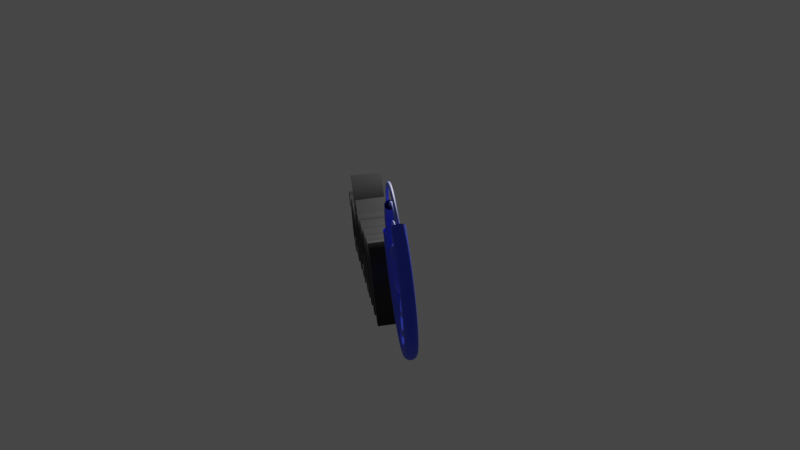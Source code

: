 # Source: mathoslogo.blend  (saved by Blender 3.0.42; exported with 4.5.12 LTS)
import bpy
from mathutils import Matrix  # noqa: F401  (used for matrix-valued properties, if any)

bpy.ops.wm.read_factory_settings(use_empty=True)
scene = bpy.context.scene
scene.name = 'Scene'

# ---- collections
col_collection = bpy.data.collections.new('Collection'); scene.collection.children.link(col_collection)

# ---- materials (node trees are filled in below, after node groups)
mat_material_005 = bpy.data.materials.new('Material.005')
mat_material_005.use_transparent_shadow = False
mat_material_004 = bpy.data.materials.new('Material.004')
mat_material_004.use_transparent_shadow = False
mat_material_003 = bpy.data.materials.new('Material.003')
mat_material_003.use_transparent_shadow = False
mat_material_002 = bpy.data.materials.new('Material.002')
mat_material_002.use_transparent_shadow = False
mat_material_001 = bpy.data.materials.new('Material.001')
mat_material_001.use_transparent_shadow = False
mat_material_007 = bpy.data.materials.new('Material.007')
mat_material_007.use_transparent_shadow = False
mat_material_008 = bpy.data.materials.new('Material.008')
mat_material_008.use_transparent_shadow = False
mat_material_009 = bpy.data.materials.new('Material.009')
mat_material_009.use_transparent_shadow = False

# ---- material node trees
mat_material_005.use_nodes = True; mat_material_005.node_tree.nodes.clear()
_N = mat_material_005.node_tree.nodes; _L = mat_material_005.node_tree.links
n0 = _N.new('ShaderNodeBsdfPrincipled'); n0.name = 'Principled BSDF'; n0.location = (10, 300)
n0.distribution = 'GGX'
n0.subsurface_method = 'RANDOM_WALK_SKIN'
n0.inputs[0].default_value = (0.04092, 0.07819, 0.8388, 1.0)
n0.inputs[3].default_value = 1.45
n0.inputs[27].default_value = (0.0, 0.0, 0.0, 1.0)
n0.inputs[28].default_value = 1.0
n1 = _N.new('ShaderNodeOutputMaterial'); n1.name = 'Material Output'; n1.location = (300, 300)
_L.new(n0.outputs[0], n1.inputs[0])
n1.is_active_output = True
mat_material_004.use_nodes = True; mat_material_004.node_tree.nodes.clear()
_N = mat_material_004.node_tree.nodes; _L = mat_material_004.node_tree.links
n0 = _N.new('ShaderNodeBsdfPrincipled'); n0.name = 'Principled BSDF'; n0.location = (10, 300)
n0.distribution = 'GGX'
n0.subsurface_method = 'RANDOM_WALK_SKIN'
n0.inputs[0].default_value = (0.04092, 0.07819, 0.8388, 1.0)
n0.inputs[3].default_value = 1.45
n0.inputs[27].default_value = (0.0, 0.0, 0.0, 1.0)
n0.inputs[28].default_value = 1.0
n1 = _N.new('ShaderNodeOutputMaterial'); n1.name = 'Material Output'; n1.location = (300, 300)
_L.new(n0.outputs[0], n1.inputs[0])
n1.is_active_output = True
mat_material_003.use_nodes = True; mat_material_003.node_tree.nodes.clear()
_N = mat_material_003.node_tree.nodes; _L = mat_material_003.node_tree.links
n0 = _N.new('ShaderNodeBsdfPrincipled'); n0.name = 'Principled BSDF'; n0.location = (10, 300)
n0.distribution = 'GGX'
n0.subsurface_method = 'RANDOM_WALK_SKIN'
n0.inputs[0].default_value = (0.04092, 0.07819, 0.8388, 1.0)
n0.inputs[3].default_value = 1.45
n0.inputs[27].default_value = (0.0, 0.0, 0.0, 1.0)
n0.inputs[28].default_value = 1.0
n1 = _N.new('ShaderNodeOutputMaterial'); n1.name = 'Material Output'; n1.location = (300, 300)
_L.new(n0.outputs[0], n1.inputs[0])
n1.is_active_output = True
mat_material_002.use_nodes = True; mat_material_002.node_tree.nodes.clear()
_N = mat_material_002.node_tree.nodes; _L = mat_material_002.node_tree.links
n0 = _N.new('ShaderNodeBsdfPrincipled'); n0.name = 'Principled BSDF'; n0.location = (10, 300)
n0.distribution = 'GGX'
n0.subsurface_method = 'RANDOM_WALK_SKIN'
n0.inputs[0].default_value = (0.04092, 0.07819, 0.8388, 1.0)
n0.inputs[3].default_value = 1.45
n0.inputs[27].default_value = (0.0, 0.0, 0.0, 1.0)
n0.inputs[28].default_value = 1.0
n1 = _N.new('ShaderNodeOutputMaterial'); n1.name = 'Material Output'; n1.location = (300, 300)
_L.new(n0.outputs[0], n1.inputs[0])
n1.is_active_output = True
mat_material_001.use_nodes = True; mat_material_001.node_tree.nodes.clear()
_N = mat_material_001.node_tree.nodes; _L = mat_material_001.node_tree.links
n0 = _N.new('ShaderNodeBsdfPrincipled'); n0.name = 'Principled BSDF'; n0.location = (10, 300)
n0.distribution = 'GGX'
n0.subsurface_method = 'RANDOM_WALK_SKIN'
n0.inputs[0].default_value = (0.00637, 0.00637, 0.00637, 0.5)
n0.inputs[3].default_value = 1.45
n0.inputs[27].default_value = (0.0, 0.0, 0.0, 1.0)
n0.inputs[28].default_value = 1.0
n1 = _N.new('ShaderNodeOutputMaterial'); n1.name = 'Material Output'; n1.location = (300, 300)
_L.new(n0.outputs[0], n1.inputs[0])
n1.is_active_output = True
mat_material_007.use_nodes = True; mat_material_007.node_tree.nodes.clear()
_N = mat_material_007.node_tree.nodes; _L = mat_material_007.node_tree.links
n0 = _N.new('ShaderNodeBsdfPrincipled'); n0.name = 'Principled BSDF'; n0.location = (10, 300)
n0.distribution = 'GGX'
n0.subsurface_method = 'RANDOM_WALK_SKIN'
n0.inputs[0].default_value = (0.1878, 0.2346, 0.7682, 1.0)
n0.inputs[3].default_value = 1.45
n0.inputs[27].default_value = (0.0, 0.0, 0.0, 1.0)
n0.inputs[28].default_value = 1.0
n1 = _N.new('ShaderNodeOutputMaterial'); n1.name = 'Material Output'; n1.location = (300, 300)
_L.new(n0.outputs[0], n1.inputs[0])
n1.is_active_output = True
mat_material_008.use_nodes = True; mat_material_008.node_tree.nodes.clear()
_N = mat_material_008.node_tree.nodes; _L = mat_material_008.node_tree.links
n0 = _N.new('ShaderNodeBsdfPrincipled'); n0.name = 'Principled BSDF'; n0.location = (10, 300)
n0.distribution = 'GGX'
n0.subsurface_method = 'RANDOM_WALK_SKIN'
n0.inputs[0].default_value = (0.1878, 0.2346, 0.7682, 1.0)
n0.inputs[3].default_value = 1.45
n0.inputs[27].default_value = (0.0, 0.0, 0.0, 1.0)
n0.inputs[28].default_value = 1.0
n1 = _N.new('ShaderNodeOutputMaterial'); n1.name = 'Material Output'; n1.location = (300, 300)
_L.new(n0.outputs[0], n1.inputs[0])
n1.is_active_output = True
mat_material_009.use_nodes = True; mat_material_009.node_tree.nodes.clear()
_N = mat_material_009.node_tree.nodes; _L = mat_material_009.node_tree.links
n0 = _N.new('ShaderNodeBsdfPrincipled'); n0.name = 'Principled BSDF'; n0.location = (10, 300)
n0.distribution = 'GGX'
n0.subsurface_method = 'RANDOM_WALK_SKIN'
n0.inputs[0].default_value = (0.1878, 0.2346, 0.7682, 1.0)
n0.inputs[3].default_value = 1.45
n0.inputs[27].default_value = (0.0, 0.0, 0.0, 1.0)
n0.inputs[28].default_value = 1.0
n1 = _N.new('ShaderNodeOutputMaterial'); n1.name = 'Material Output'; n1.location = (300, 300)
_L.new(n0.outputs[0], n1.inputs[0])
n1.is_active_output = True

# ---- world
world_world = bpy.data.worlds.new('World'); scene.world = world_world
world_world.use_nodes = True; world_world.node_tree.nodes.clear()
_N = world_world.node_tree.nodes; _L = world_world.node_tree.links
n0 = _N.new('ShaderNodeOutputWorld'); n0.name = 'World Output'; n0.location = (300, 300)
n1 = _N.new('ShaderNodeBackground'); n1.name = 'Background'; n1.location = (10, 300)
n1.inputs[0].default_value = (0.05088, 0.05088, 0.05088, 1.0)
_L.new(n1.outputs[0], n0.inputs[0])
n0.is_active_output = True
world_world.color = (0.05088, 0.05088, 0.05088)
world_world.use_sun_shadow = False
world_world.sun_shadow_jitter_overblur = 0.0

# ---- cameras
cam_camera = bpy.data.cameras.new('Camera')
cam_camera.clip_end = 100.0
cam_camera.ortho_scale = 7.314

# ---- lights
light_light_001 = bpy.data.lights.new('Light.001', 'POINT')
light_light_001.transmission_factor = 0.0
light_light_001.energy = 1000.0
light_light_001.shadow_soft_size = 0.1
light_light_001.shadow_maximum_resolution = 0.006
light_light_001.use_absolute_resolution = True

# ---- meshes
me_circle_002 = bpy.data.meshes.new('Circle.002')
me_circle_002.from_pydata([(0.0, 0.61, 0.0), (-0.119, 0.5983, 0.0), (-0.2334, 0.5636, 0.0), (-0.3389, 0.5072, 0.0), (-0.4313, 0.4313, 0.0), (-0.5072, 0.3389, 0.0), (-0.5636, 0.2334, 0.0), (-0.5983, 0.119, 0.0), (-0.61, -2.666e-08, 0.0), (-0.5983, -0.119, 0.0), (-0.5636, -0.2334, 0.0), (-0.5072, -0.3389, 0.0), (-0.4313, -0.4313, 0.0), (-0.3389, -0.5072, 0.0), (-0.2334, -0.5636, 0.0), (-0.119, -0.5983, 0.0), (5.333e-08, -0.61, 0.0), (0.119, -0.5983, 0.0), (0.2334, -0.5636, 0.0), (0.3389, -0.5072, 0.0), (0.4313, -0.4313, 0.0), (0.5072, -0.3389, 0.0), (0.5636, -0.2334, 0.0), (0.5983, -0.119, 0.0), (0.61, 7.274e-09, 0.0), (0.5983, 0.119, 0.0), (0.5636, 0.2334, 0.0), (0.5072, 0.3389, 0.0), (0.4313, 0.4313, 0.0), (0.3389, 0.5072, 0.0), (0.2334, 0.5636, 0.0), (0.119, 0.5983, 0.0)], [(1, 0), (2, 1), (3, 2), (4, 3), (5, 4), (6, 5), (7, 6), (8, 7), (9, 8), (10, 9), (11, 10), (12, 11), (13, 12), (14, 13), (15, 14), (16, 15), (17, 16), (18, 17), (19, 18), (20, 19), (21, 20), (22, 21), (23, 22), (24, 23), (25, 24), (26, 25), (27, 26), (28, 27), (29, 28), (30, 29), (31, 30), (0, 31)], [])
_uv = me_circle_002.uv_layers.new(name='UVMap')
_uv.uv.foreach_set('vector', [])
me_circle_002.use_remesh_fix_poles = True
me_circle_002.use_remesh_preserve_attributes = False
me_circle_002.update()

# ---- curves / text
cu_circle_007 = bpy.data.curves.new('Circle.007', 'CURVE')
cu_circle_007.dimensions = '3D'
_sp = cu_circle_007.splines.new('POLY'); _sp.points.add(21)
_sp.points.foreach_set('co', [-0.5072, 0.3389, 0.0, 0.0, -0.4313, 0.4313, 0.0, 0.0, -0.3389, 0.5072, 0.0, 0.0, -0.2334, 0.5636, 0.0, 0.0, -0.119, 0.5983, 0.0, 0.0, 0.0, 0.61, 0.0, 0.0, 0.119, 0.5983, 0.0, 0.0, 0.2334, 0.5636, 0.0, 0.0, 0.3389, 0.5072, 0.0, 0.0, 0.4313, 0.4313, 0.0, 0.0, 0.5072, 0.3389, 0.0, 0.0, 0.5636, 0.2334, 0.0, 0.0, 0.5983, 0.119, 0.0, 0.0, 0.61, 7.274e-09, 0.0, 0.0, 0.5983, -0.119, 0.0, 0.0, 0.5636, -0.2334, 0.0, 0.0, 0.5072, -0.3389, 0.0, 0.0, 0.4313, -0.4313, 0.0, 0.0, 0.3389, -0.5072, 0.0, 0.0, 0.2334, -0.5636, 0.0, 0.0, 0.119, -0.5983, 0.0, 0.0, 5.333e-08, -0.61, 0.0, 0.0])
_sp.points.foreach_set('tilt', [0.5325, 0.5325, 0.5325, 0.5325, 0.5325, 0.5325, 0.5325, 0.5325, 0.5325, 0.5325, 0.5325, 0.5325, 0.5325, 0.5325, 0.5325, 0.5325, 0.5325, 0.5325, 0.5325, 0.5325, 0.5325, 0.5325])
_sp.order_v = 0
_sp.resolution_v = 0
_sp.use_endpoint_u = True
_sp.use_smooth = False
cu_circle_007.materials.append(mat_material_005)
cu_circle_007.bevel_profile.use_clip = True
cu_circle_007.bevel_resolution = 20
cu_circle_007.bevel_depth = 0.05
cu_circle_007.fill_mode = 'FULL'
cu_circle_006 = bpy.data.curves.new('Circle.006', 'CURVE')
cu_circle_006.dimensions = '3D'
_sp = cu_circle_006.splines.new('POLY'); _sp.points.add(17)
_sp.points.foreach_set('co', [0.61, 7.274e-09, 0.0, 0.0, 0.5983, -0.119, 0.0, 0.0, 0.5636, -0.2334, 0.0, 0.0, 0.5072, -0.3389, 0.0, 0.0, 0.4313, -0.4313, 0.0, 0.0, 0.3389, -0.5072, 0.0, 0.0, 0.2334, -0.5636, 0.0, 0.0, 0.119, -0.5983, 0.0, 0.0, 5.333e-08, -0.61, 0.0, 0.0, -0.119, -0.5983, 0.0, 0.0, -0.2334, -0.5636, 0.0, 0.0, -0.3389, -0.5072, 0.0, 0.0, -0.4313, -0.4313, 0.0, 0.0, -0.5072, -0.3389, 0.0, 0.0, -0.5636, -0.2334, 0.0, 0.0, -0.5983, -0.119, 0.0, 0.0, -0.61, -2.666e-08, 0.0, 0.0, -0.5983, 0.119, 0.0, 0.0])
_sp.points.foreach_set('tilt', [0.5325, 0.5325, 0.5325, 0.5325, 0.5325, 0.5325, 0.5325, 0.5325, 0.5325, 0.5325, 0.5325, 0.5325, 0.5325, 0.5325, 0.5325, 0.5325, 0.5325, 0.5325])
_sp.order_u = 2
_sp.order_v = 0
_sp.resolution_v = 0
_sp.use_endpoint_u = True
_sp.use_smooth = False
cu_circle_006.materials.append(mat_material_004)
cu_circle_006.bevel_profile.use_clip = True
cu_circle_006.bevel_resolution = 20
cu_circle_006.bevel_depth = 0.05
cu_circle_006.fill_mode = 'FULL'
cu_circle_005 = bpy.data.curves.new('Circle.005', 'CURVE')
cu_circle_005.dimensions = '3D'
_sp = cu_circle_005.splines.new('POLY'); _sp.points.add(9)
_sp.points.foreach_set('co', [-0.5072, 0.3389, 0.0, 0.0, -0.4313, 0.4313, 0.0, 0.0, -0.3389, 0.5072, 0.0, 0.0, -0.2334, 0.5636, 0.0, 0.0, -0.119, 0.5983, 0.0, 0.0, 0.0, 0.61, 0.0, 0.0, 0.119, 0.5983, 0.0, 0.0, 0.2334, 0.5636, 0.0, 0.0, 0.3389, 0.5072, 0.0, 0.0, 0.4313, 0.4313, 0.0, 0.0])
_sp.points.foreach_set('tilt', [0.5325, 0.5325, 0.5325, 0.5325, 0.5325, 0.5325, 0.5325, 0.5325, 0.5325, 0.5325])
_sp.order_v = 0
_sp.resolution_v = 0
_sp.use_endpoint_u = True
_sp.use_smooth = False
cu_circle_005.materials.append(mat_material_003)
cu_circle_005.bevel_profile.use_clip = True
cu_circle_005.bevel_resolution = 20
cu_circle_005.bevel_depth = 0.05
cu_circle_005.fill_mode = 'FULL'
cu_circle_004 = bpy.data.curves.new('Circle.004', 'CURVE')
cu_circle_004.dimensions = '3D'
_sp = cu_circle_004.splines.new('POLY'); _sp.points.add(31)
_sp.points.foreach_set('co', [0.0, 0.61, 0.0, 0.0, 0.119, 0.5983, 0.0, 0.0, 0.2334, 0.5636, 0.0, 0.0, 0.3389, 0.5072, 0.0, 0.0, 0.4313, 0.4313, 0.0, 0.0, 0.5072, 0.3389, 0.0, 0.0, 0.5636, 0.2334, 0.0, 0.0, 0.5983, 0.119, 0.0, 0.0, 0.61, 7.274e-09, 0.0, 0.0, 0.5983, -0.119, 0.0, 0.0, 0.5636, -0.2334, 0.0, 0.0, 0.5072, -0.3389, 0.0, 0.0, 0.4313, -0.4313, 0.0, 0.0, 0.3389, -0.5072, 0.0, 0.0, 0.2334, -0.5636, 0.0, 0.0, 0.119, -0.5983, 0.0, 0.0, 5.333e-08, -0.61, 0.0, 0.0, -0.119, -0.5983, 0.0, 0.0, -0.2334, -0.5636, 0.0, 0.0, -0.3389, -0.5072, 0.0, 0.0, -0.4313, -0.4313, 0.0, 0.0, -0.5072, -0.3389, 0.0, 0.0, -0.5636, -0.2334, 0.0, 0.0, -0.5983, -0.119, 0.0, 0.0, -0.61, -2.666e-08, 0.0, 0.0, -0.5983, 0.119, 0.0, 0.0, -0.5636, 0.2334, 0.0, 0.0, -0.5072, 0.3389, 0.0, 0.0, -0.4313, 0.4313, 0.0, 0.0, -0.3389, 0.5072, 0.0, 0.0, -0.2334, 0.5636, 0.0, 0.0, -0.119, 0.5983, 0.0, 0.0])
_sp.points.foreach_set('tilt', [0.5325, 0.5325, 0.5325, 0.5325, 0.5325, 0.5325, 0.5325, 0.5325, 0.5325, 0.5325, 0.5325, 0.5325, 0.5325, 0.5325, 0.5325, 0.5325, 0.5325, 0.5325, 0.5325, 0.5325, 0.5325, 0.5325, 0.5325, 0.5325, 0.5325, 0.5325, 0.5325, 0.5325, 0.5325, 0.5325, 0.5325, 0.5325])
_sp.order_v = 0
_sp.resolution_v = 0
_sp.use_cyclic_u = True
_sp.use_smooth = False
cu_circle_004.materials.append(mat_material_002)
cu_circle_004.bevel_profile.use_clip = True
cu_circle_004.bevel_resolution = 20
cu_circle_004.bevel_depth = 0.18
cu_circle_004.fill_mode = 'FULL'
txt_text_001 = bpy.data.curves.new('Text.001', 'FONT')
txt_text_001.dimensions = '2D'
txt_text_001.body = 'mathos'
txt_text_001.materials.append(mat_material_001)
txt_text_001.extrude = 0.1
cu_beziercircle = bpy.data.curves.new('BezierCircle', 'CURVE')
cu_beziercircle.dimensions = '3D'
_sp = cu_beziercircle.splines.new('BEZIER'); _sp.bezier_points.add(3)
_sp.bezier_points.foreach_set('co', [-1.0, 0.0, 0.0, 0.0, 1.0, 0.0, 1.0, 0.0, 0.0, 0.0, -1.0, 0.0])
_sp.bezier_points.foreach_set('handle_left', [-1.0, -0.5521, 0.0, -0.5521, 1.0, 0.0, 1.0, 0.5521, 0.0, 0.5521, -1.0, 0.0])
_sp.bezier_points.foreach_set('handle_right', [-1.0, 0.5521, 0.0, 0.5521, 1.0, 0.0, 1.0, -0.5521, 0.0, -0.5521, -1.0, 0.0])
for _p, _l, _r in zip(_sp.bezier_points, ['AUTO', 'AUTO', 'AUTO', 'AUTO'], ['AUTO', 'AUTO', 'AUTO', 'AUTO']): _p.handle_left_type = _l; _p.handle_right_type = _r
_sp.order_u = 0
_sp.order_v = 0
_sp.use_cyclic_u = True
cu_beziercircle.materials.append(mat_material_007)
cu_beziercircle.use_path = True
cu_beziercircle.bevel_resolution = 20
cu_beziercircle.bevel_depth = 0.02
cu_beziercircle.fill_mode = 'FULL'
cu_beziercircle_001 = bpy.data.curves.new('BezierCircle.001', 'CURVE')
cu_beziercircle_001.dimensions = '3D'
_sp = cu_beziercircle_001.splines.new('BEZIER'); _sp.bezier_points.add(3)
_sp.bezier_points.foreach_set('co', [-1.0, 0.0, 0.0, 0.0, 1.0, 0.0, 1.0, 0.0, 0.0, 0.0, -1.0, 0.0])
_sp.bezier_points.foreach_set('handle_left', [-1.0, -0.5521, 0.0, -0.5521, 1.0, 0.0, 1.0, 0.5521, 0.0, 0.5521, -1.0, 0.0])
_sp.bezier_points.foreach_set('handle_right', [-1.0, 0.5521, 0.0, 0.5521, 1.0, 0.0, 1.0, -0.5521, 0.0, -0.5521, -1.0, 0.0])
for _p, _l, _r in zip(_sp.bezier_points, ['AUTO', 'AUTO', 'AUTO', 'AUTO'], ['AUTO', 'AUTO', 'AUTO', 'AUTO']): _p.handle_left_type = _l; _p.handle_right_type = _r
_sp.order_u = 0
_sp.order_v = 0
_sp.use_cyclic_u = True
cu_beziercircle_001.materials.append(mat_material_008)
cu_beziercircle_001.use_path = True
cu_beziercircle_001.bevel_resolution = 20
cu_beziercircle_001.bevel_depth = 0.02
cu_beziercircle_001.fill_mode = 'FULL'
cu_beziercircle_002 = bpy.data.curves.new('BezierCircle.002', 'CURVE')
cu_beziercircle_002.dimensions = '3D'
_sp = cu_beziercircle_002.splines.new('BEZIER'); _sp.bezier_points.add(3)
_sp.bezier_points.foreach_set('co', [-1.0, 0.0, 0.0, 0.0, 1.0, 0.0, 1.0, 0.0, 0.0, 0.0, -1.0, 0.0])
_sp.bezier_points.foreach_set('handle_left', [-1.0, -0.5521, 0.0, -0.5521, 1.0, 0.0, 1.0, 0.5521, 0.0, 0.5521, -1.0, 0.0])
_sp.bezier_points.foreach_set('handle_right', [-1.0, 0.5521, 0.0, 0.5521, 1.0, 0.0, 1.0, -0.5521, 0.0, -0.5521, -1.0, 0.0])
for _p, _l, _r in zip(_sp.bezier_points, ['AUTO', 'AUTO', 'AUTO', 'AUTO'], ['AUTO', 'AUTO', 'AUTO', 'AUTO']): _p.handle_left_type = _l; _p.handle_right_type = _r
_sp.order_u = 0
_sp.order_v = 0
_sp.use_cyclic_u = True
cu_beziercircle_002.materials.append(mat_material_009)
cu_beziercircle_002.use_path = True
cu_beziercircle_002.bevel_resolution = 20
cu_beziercircle_002.bevel_depth = 0.02
cu_beziercircle_002.fill_mode = 'FULL'
cu_beziercircle_003 = bpy.data.curves.new('BezierCircle.003', 'CURVE')
cu_beziercircle_003.dimensions = '3D'
_sp = cu_beziercircle_003.splines.new('BEZIER'); _sp.bezier_points.add(3)
_sp.bezier_points.foreach_set('co', [-1.0, 0.0, 0.0, 0.0, 1.0, 0.0, 1.0, 0.0, 0.0, 0.0, -1.0, 0.0])
_sp.bezier_points.foreach_set('handle_left', [-1.0, -0.5521, 0.0, -0.5521, 1.0, 0.0, 1.0, 0.5521, 0.0, 0.5521, -1.0, 0.0])
_sp.bezier_points.foreach_set('handle_right', [-1.0, 0.5521, 0.0, 0.5521, 1.0, 0.0, 1.0, -0.5521, 0.0, -0.5521, -1.0, 0.0])
for _p, _l, _r in zip(_sp.bezier_points, ['AUTO', 'AUTO', 'AUTO', 'AUTO'], ['AUTO', 'AUTO', 'AUTO', 'AUTO']): _p.handle_left_type = _l; _p.handle_right_type = _r
_sp.order_u = 0
_sp.order_v = 0
_sp.use_cyclic_u = True
cu_beziercircle_003.path_duration = 150
cu_beziercircle_003.use_path = True
cu_beziercircle_003.use_path_follow = True
cu_beziercircle_003.use_path_clamp = True
cu_beziercircle_003.eval_time = 40.0
cu_beziercircle_003.fill_mode = 'FULL'

# ---- objects
ob_camera = bpy.data.objects.new('Camera', cam_camera)
ob_circle_015 = bpy.data.objects.new('Circle.015', cu_circle_007)
ob_circle_012 = bpy.data.objects.new('Circle.012', me_circle_002)
ob_circle_011 = bpy.data.objects.new('Circle.011', cu_circle_006)
ob_circle_010 = bpy.data.objects.new('Circle.010', cu_circle_005)
ob_circle_009 = bpy.data.objects.new('Circle.009', cu_circle_004)
ob_mathos_001 = bpy.data.objects.new('mathos.001', txt_text_001)
ob_beziercircle = bpy.data.objects.new('BezierCircle', cu_beziercircle)
ob_beziercircle_001 = bpy.data.objects.new('BezierCircle.001', cu_beziercircle_001)
ob_beziercircle_002 = bpy.data.objects.new('BezierCircle.002', cu_beziercircle_002)
ob_light_001 = bpy.data.objects.new('Light.001', light_light_001)
ob_beziercircle_003 = bpy.data.objects.new('BezierCircle.003', cu_beziercircle_003)

# ---- transforms, parenting, visibility, modifiers, constraints
ob_camera.parent = ob_beziercircle_003
ob_camera.matrix_parent_inverse = Matrix(((-8.145e-08, 0.1708, 9.728e-15, 1.002), (9.728e-15, 4.639e-21, 0.1708, 0.001101), (0.1708, 8.145e-08, 4.639e-21, -0.1606), (-0.0, 0.0, -0.0, 1.0)))
ob_camera.location = (1.131, -6.358, 1.006)
ob_camera.rotation_euler = (1.444, -0.01694, 0.02164)
ob_camera.lock_rotations_4d = False
ob_camera.empty_display_type = 'ARROWS'
ob_camera.color = (0.0, 0.0, 0.0, 0.0)
ob_camera.display_type = 'WIRE'
ob_camera.lineart.crease_threshold = 0.0
ob_circle_015.location = (-0.2589, 0.009323, 0.4387)
ob_circle_015.rotation_euler = (1.571, 8.494, 0.0)
ob_circle_015.scale = (0.6588, 0.6588, 0.6588)
_m = ob_circle_015.modifiers.new('Subdivision', 'SUBSURF')
ob_circle_012.location = (-0.2589, 0.009323, 0.4387)
ob_circle_012.rotation_euler = (1.571, 0.0, 0.0)
ob_circle_012.scale = (0.1849, 0.1849, 0.1849)
_vg = ob_circle_012.vertex_groups.new(name='Group')
ob_circle_011.location = (-0.2589, 0.009323, 0.4387)
ob_circle_011.rotation_euler = (1.571, -7.462, 0.0)
ob_circle_011.scale = (0.5119, 0.5119, 0.5119)
_m = ob_circle_011.modifiers.new('Subdivision', 'SUBSURF')
ob_circle_010.location = (-0.2589, 0.009323, 0.4387)
ob_circle_010.rotation_euler = (1.571, 15.82, 0.0)
ob_circle_010.scale = (0.3648, 0.3648, 0.3648)
_m = ob_circle_010.modifiers.new('Subdivision', 'SUBSURF')
ob_circle_009.location = (-0.2589, 0.009323, 0.4387)
ob_circle_009.rotation_euler = (1.571, 21.57, 0.0)
ob_circle_009.scale = (0.1509, 0.1509, 0.1509)
_m = ob_circle_009.modifiers.new('Subdivision', 'SUBSURF')
ob_mathos_001.location = (0.362, 0.01544, 0.02022)
ob_mathos_001.rotation_euler = (1.571, -0.0, 0.0)
ob_beziercircle.location = (-0.2577, 0.008529, 0.4386)
ob_beziercircle.rotation_euler = (1.571, -0.0, 0.0)
ob_beziercircle.scale = (0.4028, 0.4028, 0.4028)
_m = ob_beziercircle.modifiers.new('Subdivision', 'SUBSURF')
ob_beziercircle_001.location = (-0.2577, 0.008529, 0.4386)
ob_beziercircle_001.rotation_euler = (1.571, -0.0, 0.0)
ob_beziercircle_001.scale = (0.3122, 0.3122, 0.3122)
_m = ob_beziercircle_001.modifiers.new('Subdivision', 'SUBSURF')
ob_beziercircle_002.location = (-0.2577, 0.008529, 0.4386)
ob_beziercircle_002.rotation_euler = (1.571, -0.0, 0.0)
ob_beziercircle_002.scale = (0.2223, 0.2223, 0.2223)
_m = ob_beziercircle_002.modifiers.new('Subdivision', 'SUBSURF')
ob_light_001.location = (2.677, -1.969, 3.026)
ob_light_001.rotation_euler = (0.6503, 0.05522, 1.866)
ob_light_001.lock_rotations_4d = False
ob_light_001.empty_display_type = 'ARROWS'
ob_light_001.color = (0.0, 0.0, 0.0, 0.0)
ob_light_001.lineart.crease_threshold = 0.0
ob_beziercircle_003.location = (0.9402, -0.01321, 0.2814)
ob_beziercircle_003.rotation_euler = (0.1348, -0.0, 0.0)
ob_beziercircle_003.scale = (5.854, 5.854, 5.854)

# ---- collection membership
col_collection.objects.link(ob_camera)
col_collection.objects.link(ob_circle_015)
col_collection.objects.link(ob_circle_012)
col_collection.objects.link(ob_circle_011)
col_collection.objects.link(ob_circle_010)
col_collection.objects.link(ob_circle_009)
col_collection.objects.link(ob_mathos_001)
col_collection.objects.link(ob_beziercircle)
col_collection.objects.link(ob_beziercircle_001)
col_collection.objects.link(ob_beziercircle_002)
col_collection.objects.link(ob_light_001)
col_collection.objects.link(ob_beziercircle_003)

# ---- scene / render settings (as saved in the file)
scene.camera = ob_camera
scene.frame_start = 1; scene.frame_end = 240; scene.frame_set(40)
scene.render.engine = 'BLENDER_EEVEE_NEXT'
scene.render.image_settings.file_format = 'FFMPEG'
scene.render.image_settings.color_mode = 'RGB'
scene.cycles.sampling_pattern = 'TABULATED_SOBOL'
scene.cycles.use_light_tree = False
scene.view_settings.view_transform = 'Filmic'
bpy.context.view_layer.update()
